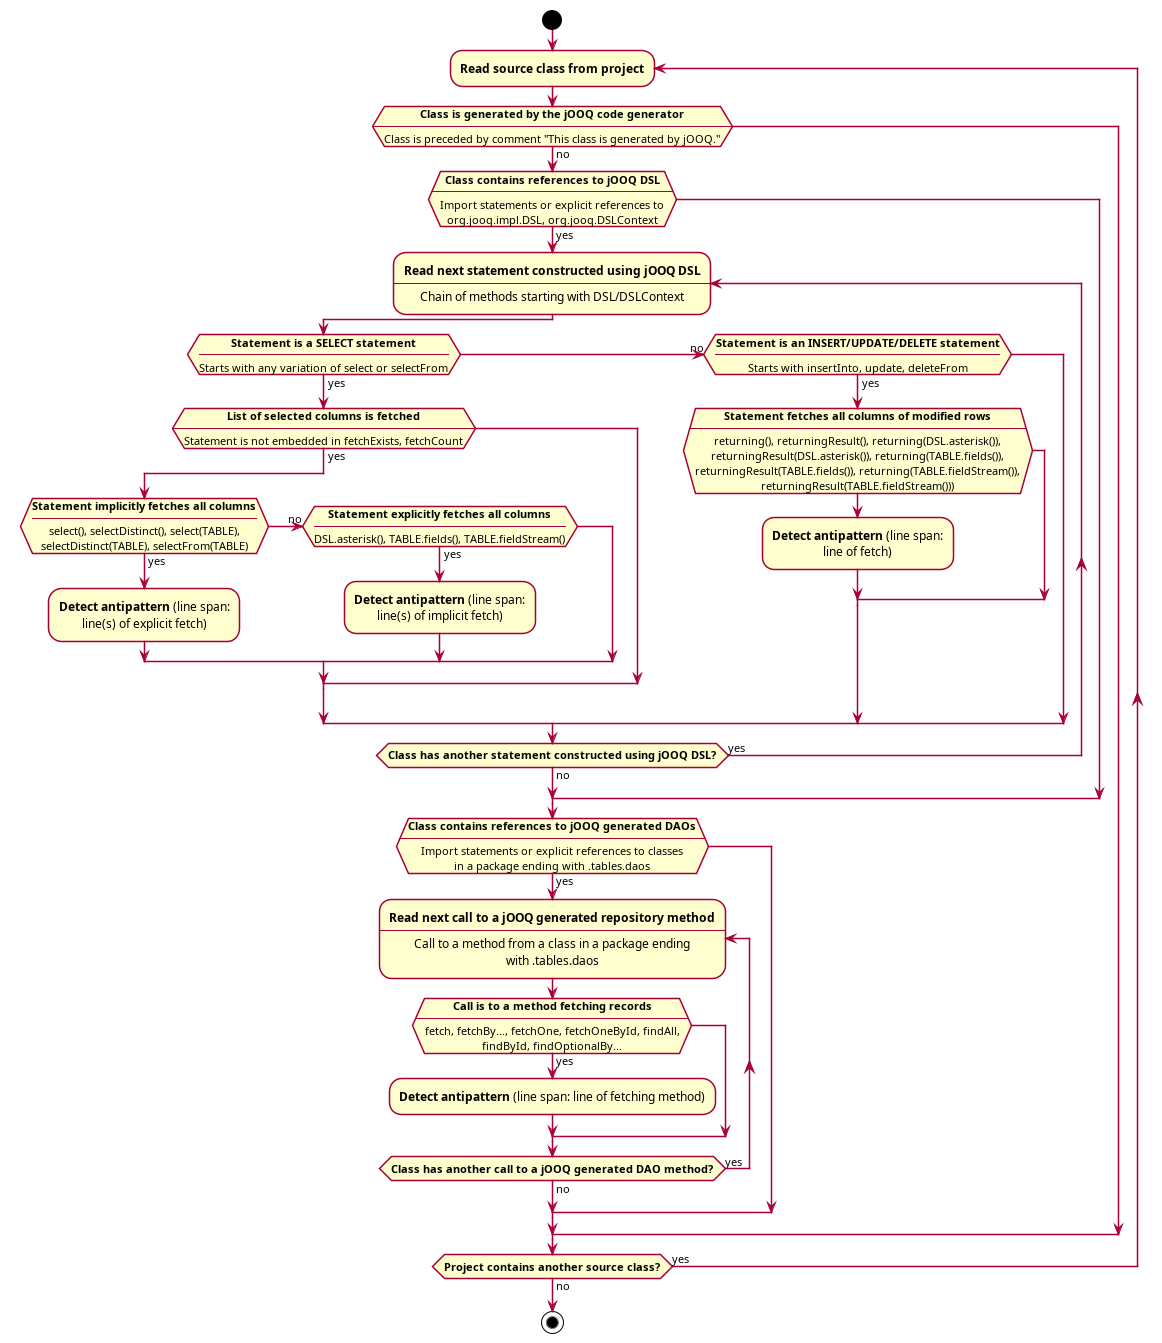

The diagram above was rendered by PlantUML. Its source (embedded in the PNG):
@startuml implicit-columns
skinparam shadowing false
skinparam ConditionEndStyle hline
skinparam defaultTextAlignment center
start

repeat :**Read source class from project**;
if (**Class is generated by the jOOQ code generator**\n----\nClass is preceded by comment "This class is generated by jOOQ.") then (no)
    if (**Class contains references to jOOQ DSL**\n----\nImport statements or explicit references to\norg.jooq.impl.DSL, org.jooq.DSLContext) then (yes)
        repeat :**Read next statement constructed using jOOQ DSL**\n----\nChain of methods starting with DSL/DSLContext;
            if (**Statement is a SELECT statement**\n----\nStarts with any variation of select or selectFrom) then (yes)
                if (**List of selected columns is fetched**\n----\nStatement is not embedded in fetchExists, fetchCount) then (yes)
                    if (**Statement implicitly fetches all columns**\n----\nselect(), selectDistinct(), select(TABLE),\nselectDistinct(TABLE), selectFrom(TABLE)) then (yes)
                        :**Detect antipattern** (line span:\nline(s) of explicit fetch);
                    (no) elseif (**Statement explicitly fetches all columns**\n----\nDSL.asterisk(), TABLE.fields(), TABLE.fieldStream()) then (yes)
                        :**Detect antipattern** (line span:\nline(s) of implicit fetch);
                    endif
                endif
            (no) elseif (**Statement is an INSERT/UPDATE/DELETE statement**\n----\nStarts with insertInto, update, deleteFrom) then (yes)
                if (**Statement fetches all columns of modified rows**\n----\nreturning(), returningResult(), returning(DSL.asterisk()),\nreturningResult(DSL.asterisk()), returning(TABLE.fields()),\nreturningResult(TABLE.fields()), returning(TABLE.fieldStream()),\nreturningResult(TABLE.fieldStream())))
                    :**Detect antipattern** (line span:\nline of fetch);
                endif
            endif
        repeat while (**Class has another statement constructed using jOOQ DSL?**) is (yes) not (no)
    endif

    if (**Class contains references to jOOQ generated DAOs**\n----\nImport statements or explicit references to classes\nin a package ending with .tables.daos) then (yes)
        repeat :**Read next call to a jOOQ generated repository method**\n----\nCall to a method from a class in a package ending\nwith .tables.daos;
            if (**Call is to a method fetching records**\n----\nfetch, fetchBy..., fetchOne, fetchOneById, findAll,\nfindById, findOptionalBy...) then (yes)
                :**Detect antipattern** (line span: line of fetching method);
            endif
        repeat while (**Class has another call to a jOOQ generated DAO method?**) is (yes) not (no)
    endif
endif
repeat while (**Project contains another source class?**) is (yes) not (no)

stop
@enduml